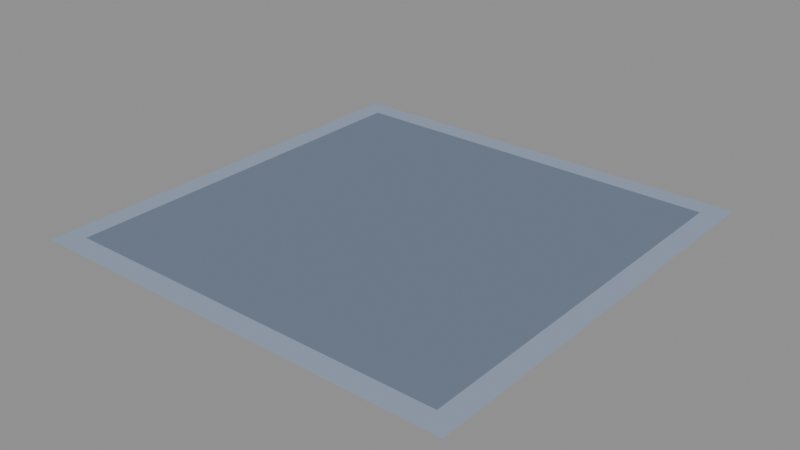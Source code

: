 # Source: foundation-flat.blend  (saved by Blender 5.2.44; exported with 4.5.12 LTS)
import bpy
from mathutils import Matrix  # noqa: F401  (used for matrix-valued properties, if any)

bpy.ops.wm.read_factory_settings(use_empty=True)
scene = bpy.context.scene
scene.name = 'Scene'

# ---- materials (node trees are filled in below, after node groups)
mat_pal_plate_2 = bpy.data.materials.new('pal-plate_2')
mat_pal_plate_1 = bpy.data.materials.new('pal-plate_1')

# ---- material node trees
mat_pal_plate_2.use_nodes = True; mat_pal_plate_2.node_tree.nodes.clear()
_N = mat_pal_plate_2.node_tree.nodes; _L = mat_pal_plate_2.node_tree.links
n0 = _N.new('ShaderNodeOutputMaterial'); n0.name = 'Material Output'; n0.location = (0, 0)
n1 = _N.new('ShaderNodeEmission'); n1.name = 'Emission'; n1.location = (0, 0)
n1.inputs[0].default_value = (0.2664, 0.3231, 0.4233, 1.0)
_L.new(n1.outputs[0], n0.inputs[0])
n0.is_active_output = True
mat_pal_plate_1.use_nodes = True; mat_pal_plate_1.node_tree.nodes.clear()
_N = mat_pal_plate_1.node_tree.nodes; _L = mat_pal_plate_1.node_tree.links
n0 = _N.new('ShaderNodeOutputMaterial'); n0.name = 'Material Output'; n0.location = (0, 0)
n1 = _N.new('ShaderNodeEmission'); n1.name = 'Emission'; n1.location = (0, 0)
n1.inputs[0].default_value = (0.15, 0.1878, 0.2542, 1.0)
_L.new(n1.outputs[0], n0.inputs[0])
n0.is_active_output = True

# ---- meshes
me_rim = bpy.data.meshes.new('rim')
me_rim.from_pydata([(-1.0, -1.0, 0.002), (1.0, -1.0, 0.002), (1.0, 1.0, 0.002), (-1.0, 1.0, 0.002)], [], [(0, 1, 2, 3)])
me_rim.materials.append(mat_pal_plate_2)
me_rim.update()
me_top = bpy.data.meshes.new('top')
me_top.from_pydata([(-0.9, -0.9, 0.004), (0.9, -0.9, 0.004), (0.9, 0.9, 0.004), (-0.9, 0.9, 0.004)], [], [(0, 1, 2, 3)])
me_top.materials.append(mat_pal_plate_1)
me_top.update()

# ---- objects
ob_rim = bpy.data.objects.new('rim', me_rim)
ob_top = bpy.data.objects.new('top', me_top)

# ---- transforms, parenting, visibility, modifiers, constraints
ob_rim.location = (-0.02945, 0.02945, 0.0)
ob_top.location = (-0.02945, 0.02945, 0.0)

# ---- collection membership
scene.collection.objects.link(ob_rim)
scene.collection.objects.link(ob_top)

# ---- scene / render settings (as saved in the file)
scene.frame_start = 1; scene.frame_end = 250; scene.frame_set(1)
scene.render.engine = 'BLENDER_EEVEE_NEXT'
scene.render.bake_bias = 0.0
scene.render.bake_samples = 0
scene.render.compositor_device = 'GPU'
scene.eevee.use_volume_custom_range = False
scene.eevee.fast_gi_thickness_near = 0.1
scene.eevee.fast_gi_thickness_far = 0.0
scene.eevee.ray_tracing_options.screen_trace_thickness = 0.1
bpy.context.view_layer.update()

# ---- added for rendering (the .blend has no active camera and no usable light): camera, sun + grey world if the file has none
cam_auto = bpy.data.cameras.new('AutoCamera')
cam_auto.lens = 50.0
cam_auto.sensor_width = 36.0
cam_auto.clip_end = 1000.0
ob_auto_camera = bpy.data.objects.new('AutoCamera', cam_auto)
scene.collection.objects.link(ob_auto_camera)
ob_auto_camera.location = (2.58748, -3.11087, 2.09654)
ob_auto_camera.rotation_euler = (1.09748, -7.21219e-08, 0.694738)
scene.camera = ob_auto_camera
light_auto_sun = bpy.data.lights.new('AutoSun', 'SUN')
light_auto_sun.energy = 3.0
light_auto_sun.angle = 0.0523599
ob_auto_sun = bpy.data.objects.new('AutoSun', light_auto_sun)
scene.collection.objects.link(ob_auto_sun)
ob_auto_sun.rotation_euler = (0.872665, 0.174533, 0.523599)
if scene.world is None:
    world_auto = bpy.data.worlds.new('AutoWorld')
    world_auto.color = (0.3, 0.3, 0.3)
    scene.world = world_auto
bpy.context.view_layer.update()

